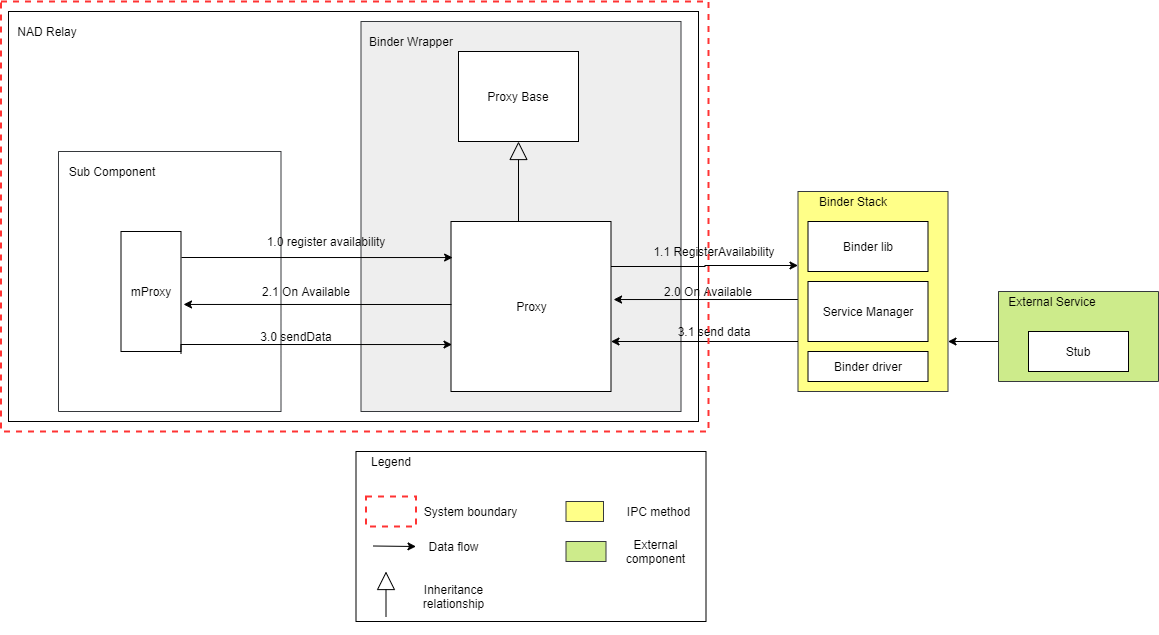

The diagram above was exported from draw.io. Its source (the exported page's mxGraphModel, read from the mxfile embedded in the PNG):
<mxGraphModel dx="2272" dy="822" grid="1" gridSize="10" guides="1" tooltips="1" connect="1" arrows="1" fold="1" page="1" pageScale="1" pageWidth="850" pageHeight="1100" math="0" shadow="0">
  <root>
    <mxCell id="wM_wVTjjEBxpIm4b-hXF-0" />
    <mxCell id="wM_wVTjjEBxpIm4b-hXF-1" parent="wM_wVTjjEBxpIm4b-hXF-0" />
    <mxCell id="fKTQMTHTP26UVxWYUOrU-1" style="edgeStyle=orthogonalEdgeStyle;rounded=0;orthogonalLoop=1;jettySize=auto;html=1;exitX=1;exitY=0.5;exitDx=0;exitDy=0;entryX=0;entryY=0.5;entryDx=0;entryDy=0;startArrow=none;startFill=0;endArrow=classic;endFill=1;endSize=6;strokeWidth=1;" parent="wM_wVTjjEBxpIm4b-hXF-1" edge="1">
      <mxGeometry relative="1" as="geometry">
        <Array as="points">
          <mxPoint x="-50" y="1400" />
        </Array>
        <mxPoint x="-50" y="1405" as="sourcePoint" />
      </mxGeometry>
    </mxCell>
    <mxCell id="9V-MtvproCypyysdiYKL-6" value="" style="rounded=0;whiteSpace=wrap;html=1;fillColor=none;strokeWidth=1;" parent="wM_wVTjjEBxpIm4b-hXF-1" vertex="1">
      <mxGeometry x="-450" y="860" width="690" height="410" as="geometry" />
    </mxCell>
    <mxCell id="9V-MtvproCypyysdiYKL-7" value="" style="shape=folder;fontStyle=1;tabWidth=318;tabHeight=0;tabPosition=left;html=1;boundedLbl=1;fillColor=#eeeeee;strokeColor=#36393d;" parent="wM_wVTjjEBxpIm4b-hXF-1" vertex="1">
      <mxGeometry x="-97.5" y="870" width="320" height="390" as="geometry" />
    </mxCell>
    <mxCell id="9V-MtvproCypyysdiYKL-8" value="Binder Wrapper" style="text;html=1;strokeColor=none;fillColor=none;align=center;verticalAlign=middle;whiteSpace=wrap;rounded=0;" parent="wM_wVTjjEBxpIm4b-hXF-1" vertex="1">
      <mxGeometry x="-97.5" y="880" width="100" height="20" as="geometry" />
    </mxCell>
    <mxCell id="9V-MtvproCypyysdiYKL-9" style="edgeStyle=orthogonalEdgeStyle;rounded=1;orthogonalLoop=1;jettySize=auto;html=1;exitX=1.016;exitY=0.459;exitDx=0;exitDy=0;startArrow=classic;startFill=1;endArrow=none;endFill=0;exitPerimeter=0;" parent="wM_wVTjjEBxpIm4b-hXF-1" edge="1" source="9V-MtvproCypyysdiYKL-16">
      <mxGeometry relative="1" as="geometry">
        <mxPoint x="343" y="1148" as="targetPoint" />
        <mxPoint x="152.5" y="1140" as="sourcePoint" />
      </mxGeometry>
    </mxCell>
    <mxCell id="9V-MtvproCypyysdiYKL-10" style="edgeStyle=orthogonalEdgeStyle;rounded=0;orthogonalLoop=1;jettySize=auto;html=1;exitX=1;exitY=0.5;exitDx=0;exitDy=0;entryX=-0.02;entryY=0.47;entryDx=0;entryDy=0;entryPerimeter=0;startArrow=none;startFill=0;endArrow=classic;endFill=1;endSize=6;strokeWidth=1;" parent="wM_wVTjjEBxpIm4b-hXF-1" edge="1">
      <mxGeometry relative="1" as="geometry">
        <mxPoint x="152.5" y="1115" as="sourcePoint" />
        <mxPoint x="339.5" y="1114" as="targetPoint" />
        <Array as="points">
          <mxPoint x="246.5" y="1115" />
          <mxPoint x="246.5" y="1114" />
        </Array>
      </mxGeometry>
    </mxCell>
    <mxCell id="9V-MtvproCypyysdiYKL-11" value="Proxy Base" style="rounded=0;whiteSpace=wrap;html=1;" parent="wM_wVTjjEBxpIm4b-hXF-1" vertex="1">
      <mxGeometry y="900" width="120" height="90" as="geometry" />
    </mxCell>
    <mxCell id="9V-MtvproCypyysdiYKL-12" style="edgeStyle=orthogonalEdgeStyle;rounded=1;orthogonalLoop=1;jettySize=auto;html=1;exitX=1;exitY=0.75;exitDx=0;exitDy=0;startArrow=classic;startFill=1;endArrow=classic;endFill=1;" parent="wM_wVTjjEBxpIm4b-hXF-1" source="9V-MtvproCypyysdiYKL-13" edge="1">
      <mxGeometry relative="1" as="geometry">
        <mxPoint x="592.5" y="1190" as="targetPoint" />
      </mxGeometry>
    </mxCell>
    <mxCell id="9V-MtvproCypyysdiYKL-13" value="" style="rounded=0;whiteSpace=wrap;html=1;fillColor=#ffff88;strokeColor=#36393d;" parent="wM_wVTjjEBxpIm4b-hXF-1" vertex="1">
      <mxGeometry x="339.5" y="1040" width="150" height="200" as="geometry" />
    </mxCell>
    <mxCell id="9V-MtvproCypyysdiYKL-14" value="Binder lib" style="rounded=0;whiteSpace=wrap;html=1;" parent="wM_wVTjjEBxpIm4b-hXF-1" vertex="1">
      <mxGeometry x="349.5" y="1070" width="120" height="50" as="geometry" />
    </mxCell>
    <mxCell id="9V-MtvproCypyysdiYKL-15" value="Binder driver" style="rounded=0;whiteSpace=wrap;html=1;" parent="wM_wVTjjEBxpIm4b-hXF-1" vertex="1">
      <mxGeometry x="349.5" y="1200" width="120" height="30" as="geometry" />
    </mxCell>
    <mxCell id="9V-MtvproCypyysdiYKL-16" value="Proxy" style="html=1;dropTarget=0;" parent="wM_wVTjjEBxpIm4b-hXF-1" vertex="1">
      <mxGeometry x="-7.5" y="1070" width="160" height="170" as="geometry" />
    </mxCell>
    <mxCell id="9V-MtvproCypyysdiYKL-17" value="" style="shape=folder;fontStyle=1;tabWidth=260;tabHeight=0;tabPosition=left;html=1;boundedLbl=1;strokeColor=#36393d;fillColor=none;" parent="wM_wVTjjEBxpIm4b-hXF-1" vertex="1">
      <mxGeometry x="-400" y="1000" width="222.5" height="260" as="geometry" />
    </mxCell>
    <mxCell id="9V-MtvproCypyysdiYKL-19" value="1.0 register availability" style="text;html=1;strokeColor=none;fillColor=none;align=center;verticalAlign=middle;whiteSpace=wrap;rounded=0;" parent="wM_wVTjjEBxpIm4b-hXF-1" vertex="1">
      <mxGeometry x="-217.5" y="1080" width="170" height="20" as="geometry" />
    </mxCell>
    <mxCell id="9V-MtvproCypyysdiYKL-21" value="Binder Stack" style="text;html=1;strokeColor=none;fillColor=none;align=center;verticalAlign=middle;whiteSpace=wrap;rounded=0;" parent="wM_wVTjjEBxpIm4b-hXF-1" vertex="1">
      <mxGeometry x="349.5" y="1040" width="90" height="20" as="geometry" />
    </mxCell>
    <mxCell id="9V-MtvproCypyysdiYKL-22" value="" style="shape=folder;fontStyle=1;tabWidth=205;tabHeight=0;tabPosition=left;html=1;boundedLbl=1;fillColor=#cdeb8b;strokeColor=#36393d;" parent="wM_wVTjjEBxpIm4b-hXF-1" vertex="1">
      <mxGeometry x="540" y="1140" width="160" height="90" as="geometry" />
    </mxCell>
    <mxCell id="9V-MtvproCypyysdiYKL-23" value="External Service" style="text;html=1;strokeColor=none;fillColor=none;align=center;verticalAlign=middle;whiteSpace=wrap;rounded=0;" parent="wM_wVTjjEBxpIm4b-hXF-1" vertex="1">
      <mxGeometry x="540" y="1140" width="107.5" height="20" as="geometry" />
    </mxCell>
    <mxCell id="9V-MtvproCypyysdiYKL-24" value="Stub" style="rounded=0;whiteSpace=wrap;html=1;" parent="wM_wVTjjEBxpIm4b-hXF-1" vertex="1">
      <mxGeometry x="570" y="1180" width="100" height="40" as="geometry" />
    </mxCell>
    <mxCell id="9V-MtvproCypyysdiYKL-25" value="1.1 RegisterAvailability" style="text;html=1;strokeColor=none;fillColor=none;align=center;verticalAlign=middle;whiteSpace=wrap;rounded=0;" parent="wM_wVTjjEBxpIm4b-hXF-1" vertex="1">
      <mxGeometry x="185.54999999999995" y="1090" width="140" height="20" as="geometry" />
    </mxCell>
    <mxCell id="9V-MtvproCypyysdiYKL-27" style="edgeStyle=orthogonalEdgeStyle;rounded=0;orthogonalLoop=1;jettySize=auto;html=1;exitX=1;exitY=0.75;exitDx=0;exitDy=0;entryX=0.01;entryY=0.663;entryDx=0;entryDy=0;entryPerimeter=0;startArrow=none;startFill=0;" parent="wM_wVTjjEBxpIm4b-hXF-1" edge="1">
      <mxGeometry relative="1" as="geometry">
        <mxPoint x="-277.5" y="1202.5" as="sourcePoint" />
        <mxPoint x="-6.5" y="1193.04" as="targetPoint" />
        <Array as="points">
          <mxPoint x="-277.5" y="1193" />
        </Array>
      </mxGeometry>
    </mxCell>
    <mxCell id="9V-MtvproCypyysdiYKL-28" style="edgeStyle=orthogonalEdgeStyle;rounded=1;orthogonalLoop=1;jettySize=auto;html=1;entryX=0.01;entryY=0.212;entryDx=0;entryDy=0;entryPerimeter=0;" parent="wM_wVTjjEBxpIm4b-hXF-1" target="9V-MtvproCypyysdiYKL-16" edge="1">
      <mxGeometry relative="1" as="geometry">
        <mxPoint x="-277" y="1106" as="sourcePoint" />
      </mxGeometry>
    </mxCell>
    <mxCell id="9V-MtvproCypyysdiYKL-29" value="mProxy" style="rounded=0;whiteSpace=wrap;html=1;fillColor=none;" parent="wM_wVTjjEBxpIm4b-hXF-1" vertex="1">
      <mxGeometry x="-337.5" y="1080" width="60" height="120" as="geometry" />
    </mxCell>
    <mxCell id="9V-MtvproCypyysdiYKL-30" value="2.0 On Available" style="text;html=1;strokeColor=none;fillColor=none;align=center;verticalAlign=middle;whiteSpace=wrap;rounded=0;" parent="wM_wVTjjEBxpIm4b-hXF-1" vertex="1">
      <mxGeometry x="195" y="1130" width="110" height="20" as="geometry" />
    </mxCell>
    <mxCell id="9V-MtvproCypyysdiYKL-31" value="3.0 sendData" style="text;html=1;strokeColor=none;fillColor=none;align=center;verticalAlign=middle;whiteSpace=wrap;rounded=0;" parent="wM_wVTjjEBxpIm4b-hXF-1" vertex="1">
      <mxGeometry x="-207.5" y="1175" width="90" height="20" as="geometry" />
    </mxCell>
    <mxCell id="9V-MtvproCypyysdiYKL-32" value="Service Manager" style="rounded=0;whiteSpace=wrap;html=1;" parent="wM_wVTjjEBxpIm4b-hXF-1" vertex="1">
      <mxGeometry x="349.5" y="1130" width="120" height="60" as="geometry" />
    </mxCell>
    <mxCell id="9V-MtvproCypyysdiYKL-33" style="edgeStyle=orthogonalEdgeStyle;rounded=1;orthogonalLoop=1;jettySize=auto;html=1;exitX=1;exitY=0.5;exitDx=0;exitDy=0;startArrow=classic;startFill=1;endArrow=none;endFill=0;" parent="wM_wVTjjEBxpIm4b-hXF-1" edge="1">
      <mxGeometry relative="1" as="geometry">
        <mxPoint x="339.5" y="1190" as="targetPoint" />
        <mxPoint x="152.5" y="1190" as="sourcePoint" />
      </mxGeometry>
    </mxCell>
    <mxCell id="9V-MtvproCypyysdiYKL-34" value="3.1 send data" style="text;html=1;strokeColor=none;fillColor=none;align=center;verticalAlign=middle;whiteSpace=wrap;rounded=0;" parent="wM_wVTjjEBxpIm4b-hXF-1" vertex="1">
      <mxGeometry x="200.55" y="1170" width="110" height="20" as="geometry" />
    </mxCell>
    <mxCell id="9V-MtvproCypyysdiYKL-35" value="2.1 On Available" style="text;html=1;strokeColor=none;fillColor=none;align=center;verticalAlign=middle;whiteSpace=wrap;rounded=0;" parent="wM_wVTjjEBxpIm4b-hXF-1" vertex="1">
      <mxGeometry x="-207.5" y="1130" width="110" height="20" as="geometry" />
    </mxCell>
    <mxCell id="9V-MtvproCypyysdiYKL-36" style="edgeStyle=orthogonalEdgeStyle;rounded=1;orthogonalLoop=1;jettySize=auto;html=1;entryX=1.042;entryY=0.608;entryDx=0;entryDy=0;entryPerimeter=0;startArrow=none;startFill=0;endArrow=classic;endFill=1;" parent="wM_wVTjjEBxpIm4b-hXF-1" target="9V-MtvproCypyysdiYKL-29" edge="1">
      <mxGeometry relative="1" as="geometry">
        <mxPoint x="-7" y="1153" as="sourcePoint" />
        <mxPoint x="-267.5" y="1165" as="targetPoint" />
      </mxGeometry>
    </mxCell>
    <mxCell id="9V-MtvproCypyysdiYKL-37" value="" style="endArrow=block;endSize=16;endFill=0;html=1;entryX=0.5;entryY=1;entryDx=0;entryDy=0;" parent="wM_wVTjjEBxpIm4b-hXF-1" target="9V-MtvproCypyysdiYKL-11" edge="1">
      <mxGeometry width="160" relative="1" as="geometry">
        <mxPoint x="60" y="1070" as="sourcePoint" />
        <mxPoint x="242.5" y="1340" as="targetPoint" />
      </mxGeometry>
    </mxCell>
    <mxCell id="9V-MtvproCypyysdiYKL-38" value="NAD Relay" style="text;html=1;strokeColor=none;fillColor=none;align=center;verticalAlign=middle;whiteSpace=wrap;rounded=0;" parent="wM_wVTjjEBxpIm4b-hXF-1" vertex="1">
      <mxGeometry x="-450" y="870" width="77.5" height="20" as="geometry" />
    </mxCell>
    <mxCell id="QN-BmfsR3iPzF5lUy3Rb-0" value="" style="rounded=0;whiteSpace=wrap;html=1;" vertex="1" parent="wM_wVTjjEBxpIm4b-hXF-1">
      <mxGeometry x="-102.5" y="1300" width="350" height="170" as="geometry" />
    </mxCell>
    <mxCell id="QN-BmfsR3iPzF5lUy3Rb-1" value="Legend" style="text;html=1;strokeColor=none;fillColor=none;align=center;verticalAlign=middle;whiteSpace=wrap;rounded=0;" vertex="1" parent="wM_wVTjjEBxpIm4b-hXF-1">
      <mxGeometry x="-102.5" y="1300" width="70" height="20" as="geometry" />
    </mxCell>
    <mxCell id="QN-BmfsR3iPzF5lUy3Rb-2" value="" style="rounded=0;whiteSpace=wrap;html=1;fillColor=#ffff88;strokeColor=#36393d;" vertex="1" parent="wM_wVTjjEBxpIm4b-hXF-1">
      <mxGeometry x="107.5" y="1350" width="37.5" height="20" as="geometry" />
    </mxCell>
    <mxCell id="QN-BmfsR3iPzF5lUy3Rb-4" value="" style="rounded=0;whiteSpace=wrap;html=1;fillColor=none;strokeColor=#FF3333;strokeWidth=2;dashed=1;" vertex="1" parent="wM_wVTjjEBxpIm4b-hXF-1">
      <mxGeometry x="-92.5" y="1345" width="50" height="30" as="geometry" />
    </mxCell>
    <mxCell id="QN-BmfsR3iPzF5lUy3Rb-5" value="" style="endArrow=classic;html=1;rounded=0;" edge="1" parent="wM_wVTjjEBxpIm4b-hXF-1">
      <mxGeometry width="50" height="50" relative="1" as="geometry">
        <mxPoint x="-85" y="1394.5" as="sourcePoint" />
        <mxPoint x="-42.5" y="1395" as="targetPoint" />
      </mxGeometry>
    </mxCell>
    <mxCell id="QN-BmfsR3iPzF5lUy3Rb-6" value="IPC method" style="text;html=1;strokeColor=none;fillColor=none;align=center;verticalAlign=middle;whiteSpace=wrap;rounded=0;" vertex="1" parent="wM_wVTjjEBxpIm4b-hXF-1">
      <mxGeometry x="157.5" y="1345" width="85" height="30" as="geometry" />
    </mxCell>
    <mxCell id="QN-BmfsR3iPzF5lUy3Rb-7" value="External component" style="text;html=1;strokeColor=none;fillColor=none;align=center;verticalAlign=middle;whiteSpace=wrap;rounded=0;" vertex="1" parent="wM_wVTjjEBxpIm4b-hXF-1">
      <mxGeometry x="145" y="1385" width="105" height="30" as="geometry" />
    </mxCell>
    <mxCell id="QN-BmfsR3iPzF5lUy3Rb-8" value="System boundary" style="text;html=1;strokeColor=none;fillColor=none;align=center;verticalAlign=middle;whiteSpace=wrap;rounded=0;" vertex="1" parent="wM_wVTjjEBxpIm4b-hXF-1">
      <mxGeometry x="-40" y="1345" width="105" height="30" as="geometry" />
    </mxCell>
    <mxCell id="QN-BmfsR3iPzF5lUy3Rb-9" value="Data flow" style="text;html=1;strokeColor=none;fillColor=none;align=center;verticalAlign=middle;whiteSpace=wrap;rounded=0;" vertex="1" parent="wM_wVTjjEBxpIm4b-hXF-1">
      <mxGeometry x="-57.5" y="1380" width="105" height="30" as="geometry" />
    </mxCell>
    <mxCell id="QN-BmfsR3iPzF5lUy3Rb-10" value="" style="endArrow=block;endSize=16;endFill=0;html=1;exitX=0.5;exitY=0;exitDx=0;exitDy=0;entryX=0.5;entryY=1;entryDx=0;entryDy=0;" edge="1" parent="wM_wVTjjEBxpIm4b-hXF-1">
      <mxGeometry width="160" relative="1" as="geometry">
        <mxPoint x="-72.5" y="1465" as="sourcePoint" />
        <mxPoint x="-72.5" y="1420" as="targetPoint" />
      </mxGeometry>
    </mxCell>
    <mxCell id="QN-BmfsR3iPzF5lUy3Rb-11" value="Inheritance relationship" style="text;html=1;strokeColor=none;fillColor=none;align=center;verticalAlign=middle;whiteSpace=wrap;rounded=0;" vertex="1" parent="wM_wVTjjEBxpIm4b-hXF-1">
      <mxGeometry x="-57.5" y="1430" width="105" height="30" as="geometry" />
    </mxCell>
    <mxCell id="QN-BmfsR3iPzF5lUy3Rb-12" value="Sub Component" style="text;html=1;strokeColor=none;fillColor=none;align=center;verticalAlign=middle;whiteSpace=wrap;rounded=0;" vertex="1" parent="wM_wVTjjEBxpIm4b-hXF-1">
      <mxGeometry x="-400" y="1010" width="107.5" height="20" as="geometry" />
    </mxCell>
    <mxCell id="M7_wyUXptWabGpSFdWbg-0" value="" style="shape=folder;fontStyle=1;tabWidth=205;tabHeight=0;tabPosition=left;html=1;boundedLbl=1;fillColor=#cdeb8b;strokeColor=#36393d;" vertex="1" parent="wM_wVTjjEBxpIm4b-hXF-1">
      <mxGeometry x="107.5" y="1390" width="40" height="20" as="geometry" />
    </mxCell>
    <mxCell id="M7_wyUXptWabGpSFdWbg-3" value="" style="rounded=0;whiteSpace=wrap;html=1;fillColor=none;strokeColor=#FF3333;strokeWidth=2;dashed=1;" vertex="1" parent="wM_wVTjjEBxpIm4b-hXF-1">
      <mxGeometry x="-457.5" y="850" width="707.5" height="430" as="geometry" />
    </mxCell>
  </root>
</mxGraphModel>